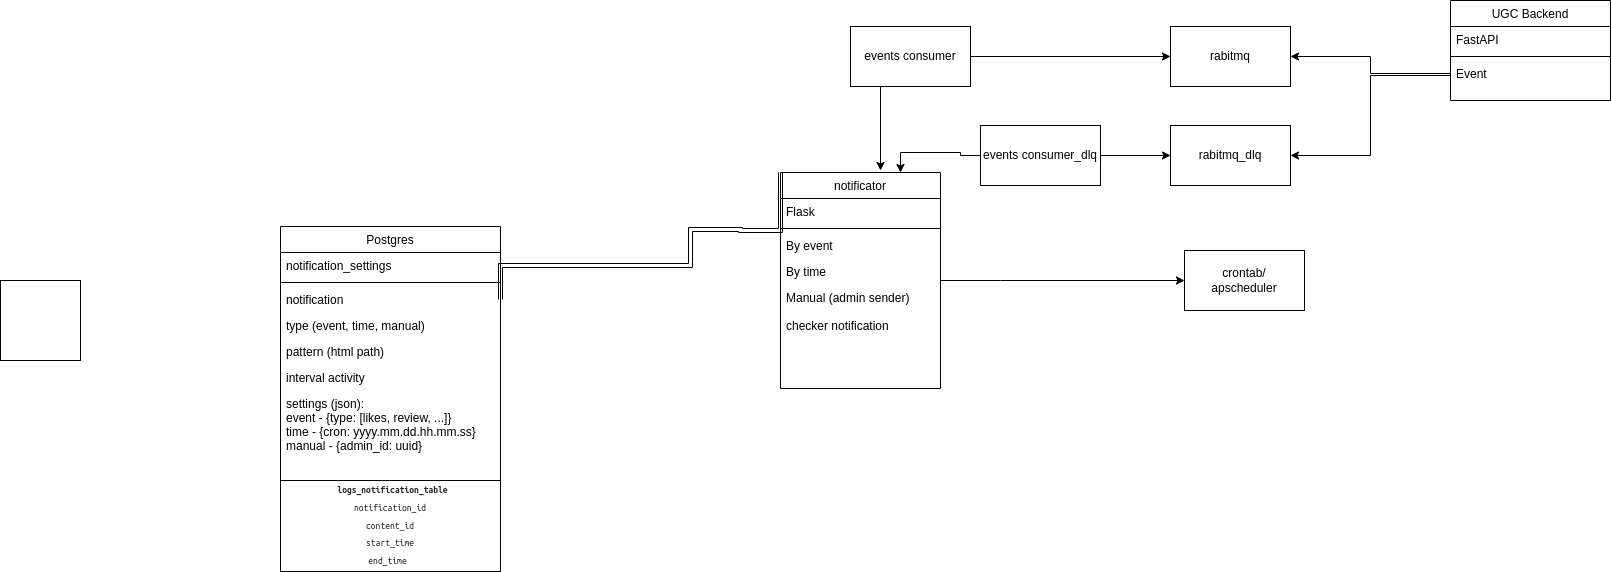

The diagram above was exported from draw.io. Its source (the exported page's mxGraphModel, read from the mxfile embedded in the PNG):
<mxGraphModel dx="1009" dy="698" grid="1" gridSize="10" guides="1" tooltips="1" connect="1" arrows="1" fold="1" page="1" pageScale="1" pageWidth="827" pageHeight="1169" math="0" shadow="0">
  <root>
    <mxCell id="WIyWlLk6GJQsqaUBKTNV-0" />
    <mxCell id="WIyWlLk6GJQsqaUBKTNV-1" parent="WIyWlLk6GJQsqaUBKTNV-0" />
    <mxCell id="oXzIRPWj1clB41x3ZmVq-0" value="notificator&#10;" style="swimlane;fontStyle=0;align=center;verticalAlign=top;childLayout=stackLayout;horizontal=1;startSize=26;horizontalStack=0;resizeParent=1;resizeLast=0;collapsible=1;marginBottom=0;rounded=0;shadow=0;strokeWidth=1;fillColor=none;" parent="WIyWlLk6GJQsqaUBKTNV-1" vertex="1">
      <mxGeometry x="1250" y="212" width="160" height="216" as="geometry">
        <mxRectangle x="550" y="140" width="160" height="26" as="alternateBounds" />
      </mxGeometry>
    </mxCell>
    <mxCell id="oXzIRPWj1clB41x3ZmVq-1" value="Flask" style="text;align=left;verticalAlign=top;spacingLeft=4;spacingRight=4;overflow=hidden;rotatable=0;points=[[0,0.5],[1,0.5]];portConstraint=eastwest;fillColor=none;" parent="oXzIRPWj1clB41x3ZmVq-0" vertex="1">
      <mxGeometry y="26" width="160" height="26" as="geometry" />
    </mxCell>
    <mxCell id="oXzIRPWj1clB41x3ZmVq-6" value="" style="line;html=1;strokeWidth=1;align=left;verticalAlign=middle;spacingTop=-1;spacingLeft=3;spacingRight=3;rotatable=0;labelPosition=right;points=[];portConstraint=eastwest;" parent="oXzIRPWj1clB41x3ZmVq-0" vertex="1">
      <mxGeometry y="52" width="160" height="8" as="geometry" />
    </mxCell>
    <mxCell id="oXzIRPWj1clB41x3ZmVq-8" value="By event" style="text;align=left;verticalAlign=top;spacingLeft=4;spacingRight=4;overflow=hidden;rotatable=0;points=[[0,0.5],[1,0.5]];portConstraint=eastwest;fillColor=none;" parent="oXzIRPWj1clB41x3ZmVq-0" vertex="1">
      <mxGeometry y="60" width="160" height="26" as="geometry" />
    </mxCell>
    <mxCell id="oXzIRPWj1clB41x3ZmVq-9" value="By time" style="text;align=left;verticalAlign=top;spacingLeft=4;spacingRight=4;overflow=hidden;rotatable=0;points=[[0,0.5],[1,0.5]];portConstraint=eastwest;fillColor=none;" parent="oXzIRPWj1clB41x3ZmVq-0" vertex="1">
      <mxGeometry y="86" width="160" height="26" as="geometry" />
    </mxCell>
    <mxCell id="oXzIRPWj1clB41x3ZmVq-10" value="Manual (admin sender)" style="text;align=left;verticalAlign=top;spacingLeft=4;spacingRight=4;overflow=hidden;rotatable=0;points=[[0,0.5],[1,0.5]];portConstraint=eastwest;fillColor=none;" parent="oXzIRPWj1clB41x3ZmVq-0" vertex="1">
      <mxGeometry y="112" width="160" height="28" as="geometry" />
    </mxCell>
    <mxCell id="oXzIRPWj1clB41x3ZmVq-42" value="checker notification" style="text;align=left;verticalAlign=top;spacingLeft=4;spacingRight=4;overflow=hidden;rotatable=0;points=[[0,0.5],[1,0.5]];portConstraint=eastwest;" parent="oXzIRPWj1clB41x3ZmVq-0" vertex="1">
      <mxGeometry y="140" width="160" height="26" as="geometry" />
    </mxCell>
    <mxCell id="oXzIRPWj1clB41x3ZmVq-11" value="crontab/&lt;br&gt;apscheduler" style="rounded=0;whiteSpace=wrap;html=1;fillColor=none;" parent="WIyWlLk6GJQsqaUBKTNV-1" vertex="1">
      <mxGeometry x="1654" y="290" width="120" height="60" as="geometry" />
    </mxCell>
    <mxCell id="oXzIRPWj1clB41x3ZmVq-13" style="edgeStyle=orthogonalEdgeStyle;rounded=0;orthogonalLoop=1;jettySize=auto;html=1;entryX=0;entryY=0.5;entryDx=0;entryDy=0;" parent="WIyWlLk6GJQsqaUBKTNV-1" source="oXzIRPWj1clB41x3ZmVq-9" target="oXzIRPWj1clB41x3ZmVq-11" edge="1">
      <mxGeometry relative="1" as="geometry">
        <Array as="points">
          <mxPoint x="1470" y="320" />
          <mxPoint x="1470" y="320" />
        </Array>
      </mxGeometry>
    </mxCell>
    <mxCell id="oXzIRPWj1clB41x3ZmVq-15" value="rabitmq" style="rounded=0;whiteSpace=wrap;html=1;" parent="WIyWlLk6GJQsqaUBKTNV-1" vertex="1">
      <mxGeometry x="1640" y="66" width="120" height="60" as="geometry" />
    </mxCell>
    <mxCell id="oXzIRPWj1clB41x3ZmVq-16" style="edgeStyle=orthogonalEdgeStyle;rounded=0;orthogonalLoop=1;jettySize=auto;html=1;exitX=1;exitY=0.5;exitDx=0;exitDy=0;entryX=0;entryY=0.5;entryDx=0;entryDy=0;" parent="WIyWlLk6GJQsqaUBKTNV-1" source="J4FH4XJpbIowLXP31mT4-0" target="oXzIRPWj1clB41x3ZmVq-15" edge="1">
      <mxGeometry relative="1" as="geometry" />
    </mxCell>
    <mxCell id="H-mmJcnQUszS6N4VdVZG-2" style="edgeStyle=orthogonalEdgeStyle;rounded=0;orthogonalLoop=1;jettySize=auto;html=1;exitX=0;exitY=0.75;exitDx=0;exitDy=0;entryX=1;entryY=0.5;entryDx=0;entryDy=0;" parent="WIyWlLk6GJQsqaUBKTNV-1" source="oXzIRPWj1clB41x3ZmVq-17" target="H-mmJcnQUszS6N4VdVZG-0" edge="1">
      <mxGeometry relative="1" as="geometry" />
    </mxCell>
    <mxCell id="oXzIRPWj1clB41x3ZmVq-17" value="UGC Backend" style="swimlane;fontStyle=0;align=center;verticalAlign=top;childLayout=stackLayout;horizontal=1;startSize=26;horizontalStack=0;resizeParent=1;resizeLast=0;collapsible=1;marginBottom=0;rounded=0;shadow=0;strokeWidth=1;" parent="WIyWlLk6GJQsqaUBKTNV-1" vertex="1">
      <mxGeometry x="1920" y="40" width="160" height="100" as="geometry">
        <mxRectangle x="550" y="140" width="160" height="26" as="alternateBounds" />
      </mxGeometry>
    </mxCell>
    <mxCell id="oXzIRPWj1clB41x3ZmVq-18" value="FastAPI" style="text;align=left;verticalAlign=top;spacingLeft=4;spacingRight=4;overflow=hidden;rotatable=0;points=[[0,0.5],[1,0.5]];portConstraint=eastwest;" parent="oXzIRPWj1clB41x3ZmVq-17" vertex="1">
      <mxGeometry y="26" width="160" height="26" as="geometry" />
    </mxCell>
    <mxCell id="oXzIRPWj1clB41x3ZmVq-19" value="" style="line;html=1;strokeWidth=1;align=left;verticalAlign=middle;spacingTop=-1;spacingLeft=3;spacingRight=3;rotatable=0;labelPosition=right;points=[];portConstraint=eastwest;" parent="oXzIRPWj1clB41x3ZmVq-17" vertex="1">
      <mxGeometry y="52" width="160" height="8" as="geometry" />
    </mxCell>
    <mxCell id="oXzIRPWj1clB41x3ZmVq-22" value="Event" style="text;align=left;verticalAlign=top;spacingLeft=4;spacingRight=4;overflow=hidden;rotatable=0;points=[[0,0.5],[1,0.5]];portConstraint=eastwest;fillColor=none;" parent="oXzIRPWj1clB41x3ZmVq-17" vertex="1">
      <mxGeometry y="60" width="160" height="26" as="geometry" />
    </mxCell>
    <mxCell id="oXzIRPWj1clB41x3ZmVq-23" style="edgeStyle=orthogonalEdgeStyle;rounded=0;orthogonalLoop=1;jettySize=auto;html=1;exitX=0;exitY=0.5;exitDx=0;exitDy=0;entryX=1;entryY=0.5;entryDx=0;entryDy=0;" parent="WIyWlLk6GJQsqaUBKTNV-1" source="oXzIRPWj1clB41x3ZmVq-22" target="oXzIRPWj1clB41x3ZmVq-15" edge="1">
      <mxGeometry relative="1" as="geometry" />
    </mxCell>
    <mxCell id="oXzIRPWj1clB41x3ZmVq-25" style="edgeStyle=orthogonalEdgeStyle;rounded=0;orthogonalLoop=1;jettySize=auto;html=1;exitX=1;exitY=0.5;exitDx=0;exitDy=0;shape=link;entryX=0;entryY=0;entryDx=0;entryDy=0;" parent="WIyWlLk6GJQsqaUBKTNV-1" source="oXzIRPWj1clB41x3ZmVq-36" target="oXzIRPWj1clB41x3ZmVq-0" edge="1">
      <mxGeometry relative="1" as="geometry">
        <mxPoint x="1110" y="300" as="sourcePoint" />
        <Array as="points">
          <mxPoint x="970" y="305" />
          <mxPoint x="1160" y="305" />
          <mxPoint x="1160" y="269" />
          <mxPoint x="1210" y="269" />
          <mxPoint x="1210" y="270" />
          <mxPoint x="1250" y="270" />
        </Array>
      </mxGeometry>
    </mxCell>
    <mxCell id="oXzIRPWj1clB41x3ZmVq-35" value="Postgres" style="swimlane;fontStyle=0;align=center;verticalAlign=top;childLayout=stackLayout;horizontal=1;startSize=26;horizontalStack=0;resizeParent=1;resizeLast=0;collapsible=1;marginBottom=0;rounded=0;shadow=0;strokeWidth=1;fillColor=none;" parent="WIyWlLk6GJQsqaUBKTNV-1" vertex="1">
      <mxGeometry x="750" y="266" width="220" height="254" as="geometry">
        <mxRectangle x="550" y="140" width="160" height="26" as="alternateBounds" />
      </mxGeometry>
    </mxCell>
    <mxCell id="oXzIRPWj1clB41x3ZmVq-45" value="notification_settings" style="text;align=left;verticalAlign=top;spacingLeft=4;spacingRight=4;overflow=hidden;rotatable=0;points=[[0,0.5],[1,0.5]];portConstraint=eastwest;fillColor=none;" parent="oXzIRPWj1clB41x3ZmVq-35" vertex="1">
      <mxGeometry y="26" width="220" height="26" as="geometry" />
    </mxCell>
    <mxCell id="oXzIRPWj1clB41x3ZmVq-44" value="" style="line;html=1;strokeWidth=1;align=left;verticalAlign=middle;spacingTop=-1;spacingLeft=3;spacingRight=3;rotatable=0;labelPosition=right;points=[];portConstraint=eastwest;" parent="oXzIRPWj1clB41x3ZmVq-35" vertex="1">
      <mxGeometry y="52" width="220" height="8" as="geometry" />
    </mxCell>
    <mxCell id="oXzIRPWj1clB41x3ZmVq-36" value="notification" style="text;align=left;verticalAlign=top;spacingLeft=4;spacingRight=4;overflow=hidden;rotatable=0;points=[[0,0.5],[1,0.5]];portConstraint=eastwest;" parent="oXzIRPWj1clB41x3ZmVq-35" vertex="1">
      <mxGeometry y="60" width="220" height="26" as="geometry" />
    </mxCell>
    <mxCell id="oXzIRPWj1clB41x3ZmVq-37" value="type (event, time, manual)" style="text;align=left;verticalAlign=top;spacingLeft=4;spacingRight=4;overflow=hidden;rotatable=0;points=[[0,0.5],[1,0.5]];portConstraint=eastwest;" parent="oXzIRPWj1clB41x3ZmVq-35" vertex="1">
      <mxGeometry y="86" width="220" height="26" as="geometry" />
    </mxCell>
    <mxCell id="oXzIRPWj1clB41x3ZmVq-38" value="pattern (html path)" style="text;align=left;verticalAlign=top;spacingLeft=4;spacingRight=4;overflow=hidden;rotatable=0;points=[[0,0.5],[1,0.5]];portConstraint=eastwest;" parent="oXzIRPWj1clB41x3ZmVq-35" vertex="1">
      <mxGeometry y="112" width="220" height="26" as="geometry" />
    </mxCell>
    <mxCell id="oXzIRPWj1clB41x3ZmVq-43" value="interval activity" style="text;align=left;verticalAlign=top;spacingLeft=4;spacingRight=4;overflow=hidden;rotatable=0;points=[[0,0.5],[1,0.5]];portConstraint=eastwest;" parent="oXzIRPWj1clB41x3ZmVq-35" vertex="1">
      <mxGeometry y="138" width="220" height="26" as="geometry" />
    </mxCell>
    <mxCell id="oXzIRPWj1clB41x3ZmVq-46" value="settings (json):&#10;event - {type: [likes, review, ...]}&#10;time - {cron: yyyy.mm.dd.hh.mm.ss}&#10;manual - {admin_id: uuid}" style="text;align=left;verticalAlign=top;spacingLeft=4;spacingRight=4;overflow=hidden;rotatable=0;points=[[0,0.5],[1,0.5]];portConstraint=eastwest;" parent="oXzIRPWj1clB41x3ZmVq-35" vertex="1">
      <mxGeometry y="164" width="220" height="76" as="geometry" />
    </mxCell>
    <mxCell id="oXzIRPWj1clB41x3ZmVq-41" value="&lt;code style=&quot;display: inline; box-sizing: border-box; min-width: 1.86em; padding: 0.35em 0.55em; border-radius: 4px; font-family: Menlo, &amp;quot;Ubuntu Mono&amp;quot;, consolas, source-code-pro, monospace; font-size: 0.8em; line-height: 1.86em; color: rgba(0, 0, 0, 0.85); background-color: var(--color-background-alternate); box-shadow: inset 0 0 0 1px var(--color-background-glassy-c); word-break: break-word;&quot; class=&quot;code-inline code-inline_theme_light&quot;&gt;&lt;b&gt;logs_notification_table&lt;/b&gt;&lt;br&gt;notification_id&lt;br&gt;content_id&lt;br&gt;start_time&lt;br&gt;end_time&lt;br&gt;&lt;/code&gt;" style="rounded=0;whiteSpace=wrap;html=1;fillColor=none;" parent="WIyWlLk6GJQsqaUBKTNV-1" vertex="1">
      <mxGeometry x="750" y="520" width="220" height="91" as="geometry" />
    </mxCell>
    <mxCell id="J4FH4XJpbIowLXP31mT4-1" style="edgeStyle=orthogonalEdgeStyle;rounded=0;orthogonalLoop=1;jettySize=auto;html=1;exitX=0.25;exitY=1;exitDx=0;exitDy=0;" parent="WIyWlLk6GJQsqaUBKTNV-1" source="J4FH4XJpbIowLXP31mT4-0" edge="1">
      <mxGeometry relative="1" as="geometry">
        <mxPoint x="1350" y="210" as="targetPoint" />
      </mxGeometry>
    </mxCell>
    <mxCell id="J4FH4XJpbIowLXP31mT4-0" value="events consumer" style="rounded=0;whiteSpace=wrap;html=1;" parent="WIyWlLk6GJQsqaUBKTNV-1" vertex="1">
      <mxGeometry x="1320" y="66" width="120" height="60" as="geometry" />
    </mxCell>
    <mxCell id="H-mmJcnQUszS6N4VdVZG-0" value="rabitmq_dlq" style="rounded=0;whiteSpace=wrap;html=1;" parent="WIyWlLk6GJQsqaUBKTNV-1" vertex="1">
      <mxGeometry x="1640" y="165" width="120" height="60" as="geometry" />
    </mxCell>
    <mxCell id="H-mmJcnQUszS6N4VdVZG-3" style="edgeStyle=orthogonalEdgeStyle;rounded=0;orthogonalLoop=1;jettySize=auto;html=1;exitX=1;exitY=0.5;exitDx=0;exitDy=0;entryX=0;entryY=0.5;entryDx=0;entryDy=0;" parent="WIyWlLk6GJQsqaUBKTNV-1" source="H-mmJcnQUszS6N4VdVZG-1" target="H-mmJcnQUszS6N4VdVZG-0" edge="1">
      <mxGeometry relative="1" as="geometry" />
    </mxCell>
    <mxCell id="H-mmJcnQUszS6N4VdVZG-4" style="edgeStyle=orthogonalEdgeStyle;rounded=0;orthogonalLoop=1;jettySize=auto;html=1;exitX=0;exitY=0.5;exitDx=0;exitDy=0;entryX=0.75;entryY=0;entryDx=0;entryDy=0;" parent="WIyWlLk6GJQsqaUBKTNV-1" source="H-mmJcnQUszS6N4VdVZG-1" target="oXzIRPWj1clB41x3ZmVq-0" edge="1">
      <mxGeometry relative="1" as="geometry" />
    </mxCell>
    <mxCell id="H-mmJcnQUszS6N4VdVZG-1" value="events consumer_dlq" style="rounded=0;whiteSpace=wrap;html=1;" parent="WIyWlLk6GJQsqaUBKTNV-1" vertex="1">
      <mxGeometry x="1450" y="165" width="120" height="60" as="geometry" />
    </mxCell>
    <mxCell id="0" value="" style="whiteSpace=wrap;html=1;aspect=fixed;" vertex="1" parent="WIyWlLk6GJQsqaUBKTNV-1">
      <mxGeometry x="470" y="320" width="80" height="80" as="geometry" />
    </mxCell>
  </root>
</mxGraphModel>